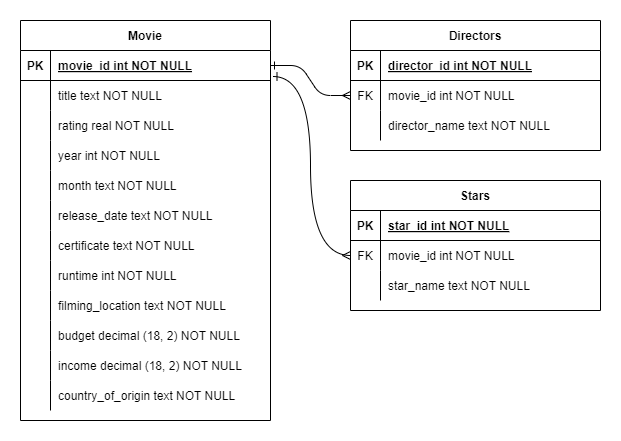

The diagram above was exported from draw.io. Its source (the exported page's mxGraphModel, read from the mxfile embedded in the PNG):
<mxGraphModel dx="1050" dy="621" grid="1" gridSize="10" guides="1" tooltips="1" connect="1" arrows="1" fold="1" page="1" pageScale="1" pageWidth="850" pageHeight="1100" math="0" shadow="0" extFonts="Permanent Marker^https://fonts.googleapis.com/css?family=Permanent+Marker">
  <root>
    <mxCell id="0" />
    <mxCell id="1" parent="0" />
    <mxCell id="C-vyLk0tnHw3VtMMgP7b-1" value="" style="edgeStyle=entityRelationEdgeStyle;endArrow=ERmany;startArrow=ERone;endFill=0;startFill=0;" parent="1" source="C-vyLk0tnHw3VtMMgP7b-24" target="C-vyLk0tnHw3VtMMgP7b-6" edge="1">
      <mxGeometry width="100" height="100" relative="1" as="geometry">
        <mxPoint x="340" y="720" as="sourcePoint" />
        <mxPoint x="440" y="620" as="targetPoint" />
      </mxGeometry>
    </mxCell>
    <mxCell id="C-vyLk0tnHw3VtMMgP7b-2" value="Directors" style="shape=table;startSize=30;container=1;collapsible=1;childLayout=tableLayout;fixedRows=1;rowLines=0;fontStyle=1;align=center;resizeLast=1;" parent="1" vertex="1">
      <mxGeometry x="450" y="120" width="250" height="130" as="geometry" />
    </mxCell>
    <mxCell id="C-vyLk0tnHw3VtMMgP7b-3" value="" style="shape=partialRectangle;collapsible=0;dropTarget=0;pointerEvents=0;fillColor=none;points=[[0,0.5],[1,0.5]];portConstraint=eastwest;top=0;left=0;right=0;bottom=1;" parent="C-vyLk0tnHw3VtMMgP7b-2" vertex="1">
      <mxGeometry y="30" width="250" height="30" as="geometry" />
    </mxCell>
    <mxCell id="C-vyLk0tnHw3VtMMgP7b-4" value="PK" style="shape=partialRectangle;overflow=hidden;connectable=0;fillColor=none;top=0;left=0;bottom=0;right=0;fontStyle=1;" parent="C-vyLk0tnHw3VtMMgP7b-3" vertex="1">
      <mxGeometry width="30" height="30" as="geometry">
        <mxRectangle width="30" height="30" as="alternateBounds" />
      </mxGeometry>
    </mxCell>
    <mxCell id="C-vyLk0tnHw3VtMMgP7b-5" value="director_id int NOT NULL " style="shape=partialRectangle;overflow=hidden;connectable=0;fillColor=none;top=0;left=0;bottom=0;right=0;align=left;spacingLeft=6;fontStyle=5;" parent="C-vyLk0tnHw3VtMMgP7b-3" vertex="1">
      <mxGeometry x="30" width="220" height="30" as="geometry">
        <mxRectangle width="220" height="30" as="alternateBounds" />
      </mxGeometry>
    </mxCell>
    <mxCell id="C-vyLk0tnHw3VtMMgP7b-6" value="" style="shape=partialRectangle;collapsible=0;dropTarget=0;pointerEvents=0;fillColor=none;points=[[0,0.5],[1,0.5]];portConstraint=eastwest;top=0;left=0;right=0;bottom=0;" parent="C-vyLk0tnHw3VtMMgP7b-2" vertex="1">
      <mxGeometry y="60" width="250" height="30" as="geometry" />
    </mxCell>
    <mxCell id="C-vyLk0tnHw3VtMMgP7b-7" value="FK" style="shape=partialRectangle;overflow=hidden;connectable=0;fillColor=none;top=0;left=0;bottom=0;right=0;" parent="C-vyLk0tnHw3VtMMgP7b-6" vertex="1">
      <mxGeometry width="30" height="30" as="geometry">
        <mxRectangle width="30" height="30" as="alternateBounds" />
      </mxGeometry>
    </mxCell>
    <mxCell id="C-vyLk0tnHw3VtMMgP7b-8" value="movie_id int NOT NULL" style="shape=partialRectangle;overflow=hidden;connectable=0;fillColor=none;top=0;left=0;bottom=0;right=0;align=left;spacingLeft=6;" parent="C-vyLk0tnHw3VtMMgP7b-6" vertex="1">
      <mxGeometry x="30" width="220" height="30" as="geometry">
        <mxRectangle width="220" height="30" as="alternateBounds" />
      </mxGeometry>
    </mxCell>
    <mxCell id="C-vyLk0tnHw3VtMMgP7b-9" value="" style="shape=partialRectangle;collapsible=0;dropTarget=0;pointerEvents=0;fillColor=none;points=[[0,0.5],[1,0.5]];portConstraint=eastwest;top=0;left=0;right=0;bottom=0;" parent="C-vyLk0tnHw3VtMMgP7b-2" vertex="1">
      <mxGeometry y="90" width="250" height="30" as="geometry" />
    </mxCell>
    <mxCell id="C-vyLk0tnHw3VtMMgP7b-10" value="" style="shape=partialRectangle;overflow=hidden;connectable=0;fillColor=none;top=0;left=0;bottom=0;right=0;" parent="C-vyLk0tnHw3VtMMgP7b-9" vertex="1">
      <mxGeometry width="30" height="30" as="geometry">
        <mxRectangle width="30" height="30" as="alternateBounds" />
      </mxGeometry>
    </mxCell>
    <mxCell id="C-vyLk0tnHw3VtMMgP7b-11" value="director_name text NOT NULL" style="shape=partialRectangle;overflow=hidden;connectable=0;fillColor=none;top=0;left=0;bottom=0;right=0;align=left;spacingLeft=6;" parent="C-vyLk0tnHw3VtMMgP7b-9" vertex="1">
      <mxGeometry x="30" width="220" height="30" as="geometry">
        <mxRectangle width="220" height="30" as="alternateBounds" />
      </mxGeometry>
    </mxCell>
    <mxCell id="C-vyLk0tnHw3VtMMgP7b-13" value="Stars" style="shape=table;startSize=30;container=1;collapsible=1;childLayout=tableLayout;fixedRows=1;rowLines=0;fontStyle=1;align=center;resizeLast=1;" parent="1" vertex="1">
      <mxGeometry x="450" y="280" width="250" height="130" as="geometry" />
    </mxCell>
    <mxCell id="C-vyLk0tnHw3VtMMgP7b-14" value="" style="shape=partialRectangle;collapsible=0;dropTarget=0;pointerEvents=0;fillColor=none;points=[[0,0.5],[1,0.5]];portConstraint=eastwest;top=0;left=0;right=0;bottom=1;" parent="C-vyLk0tnHw3VtMMgP7b-13" vertex="1">
      <mxGeometry y="30" width="250" height="30" as="geometry" />
    </mxCell>
    <mxCell id="C-vyLk0tnHw3VtMMgP7b-15" value="PK" style="shape=partialRectangle;overflow=hidden;connectable=0;fillColor=none;top=0;left=0;bottom=0;right=0;fontStyle=1;" parent="C-vyLk0tnHw3VtMMgP7b-14" vertex="1">
      <mxGeometry width="30" height="30" as="geometry">
        <mxRectangle width="30" height="30" as="alternateBounds" />
      </mxGeometry>
    </mxCell>
    <mxCell id="C-vyLk0tnHw3VtMMgP7b-16" value="star_id int NOT NULL " style="shape=partialRectangle;overflow=hidden;connectable=0;fillColor=none;top=0;left=0;bottom=0;right=0;align=left;spacingLeft=6;fontStyle=5;" parent="C-vyLk0tnHw3VtMMgP7b-14" vertex="1">
      <mxGeometry x="30" width="220" height="30" as="geometry">
        <mxRectangle width="220" height="30" as="alternateBounds" />
      </mxGeometry>
    </mxCell>
    <mxCell id="C-vyLk0tnHw3VtMMgP7b-17" value="" style="shape=partialRectangle;collapsible=0;dropTarget=0;pointerEvents=0;fillColor=none;points=[[0,0.5],[1,0.5]];portConstraint=eastwest;top=0;left=0;right=0;bottom=0;" parent="C-vyLk0tnHw3VtMMgP7b-13" vertex="1">
      <mxGeometry y="60" width="250" height="30" as="geometry" />
    </mxCell>
    <mxCell id="C-vyLk0tnHw3VtMMgP7b-18" value="FK" style="shape=partialRectangle;overflow=hidden;connectable=0;fillColor=none;top=0;left=0;bottom=0;right=0;" parent="C-vyLk0tnHw3VtMMgP7b-17" vertex="1">
      <mxGeometry width="30" height="30" as="geometry">
        <mxRectangle width="30" height="30" as="alternateBounds" />
      </mxGeometry>
    </mxCell>
    <mxCell id="C-vyLk0tnHw3VtMMgP7b-19" value="movie_id int NOT NULL" style="shape=partialRectangle;overflow=hidden;connectable=0;fillColor=none;top=0;left=0;bottom=0;right=0;align=left;spacingLeft=6;" parent="C-vyLk0tnHw3VtMMgP7b-17" vertex="1">
      <mxGeometry x="30" width="220" height="30" as="geometry">
        <mxRectangle width="220" height="30" as="alternateBounds" />
      </mxGeometry>
    </mxCell>
    <mxCell id="C-vyLk0tnHw3VtMMgP7b-20" value="" style="shape=partialRectangle;collapsible=0;dropTarget=0;pointerEvents=0;fillColor=none;points=[[0,0.5],[1,0.5]];portConstraint=eastwest;top=0;left=0;right=0;bottom=0;" parent="C-vyLk0tnHw3VtMMgP7b-13" vertex="1">
      <mxGeometry y="90" width="250" height="30" as="geometry" />
    </mxCell>
    <mxCell id="C-vyLk0tnHw3VtMMgP7b-21" value="" style="shape=partialRectangle;overflow=hidden;connectable=0;fillColor=none;top=0;left=0;bottom=0;right=0;" parent="C-vyLk0tnHw3VtMMgP7b-20" vertex="1">
      <mxGeometry width="30" height="30" as="geometry">
        <mxRectangle width="30" height="30" as="alternateBounds" />
      </mxGeometry>
    </mxCell>
    <mxCell id="C-vyLk0tnHw3VtMMgP7b-22" value="star_name text NOT NULL" style="shape=partialRectangle;overflow=hidden;connectable=0;fillColor=none;top=0;left=0;bottom=0;right=0;align=left;spacingLeft=6;" parent="C-vyLk0tnHw3VtMMgP7b-20" vertex="1">
      <mxGeometry x="30" width="220" height="30" as="geometry">
        <mxRectangle width="220" height="30" as="alternateBounds" />
      </mxGeometry>
    </mxCell>
    <mxCell id="C-vyLk0tnHw3VtMMgP7b-23" value="Movie" style="shape=table;startSize=30;container=1;collapsible=1;childLayout=tableLayout;fixedRows=1;rowLines=0;fontStyle=1;align=center;resizeLast=1;" parent="1" vertex="1">
      <mxGeometry x="120" y="120" width="250" height="400" as="geometry" />
    </mxCell>
    <mxCell id="C-vyLk0tnHw3VtMMgP7b-24" value="" style="shape=partialRectangle;collapsible=0;dropTarget=0;pointerEvents=0;fillColor=none;points=[[0,0.5],[1,0.5]];portConstraint=eastwest;top=0;left=0;right=0;bottom=1;" parent="C-vyLk0tnHw3VtMMgP7b-23" vertex="1">
      <mxGeometry y="30" width="250" height="30" as="geometry" />
    </mxCell>
    <mxCell id="C-vyLk0tnHw3VtMMgP7b-25" value="PK" style="shape=partialRectangle;overflow=hidden;connectable=0;fillColor=none;top=0;left=0;bottom=0;right=0;fontStyle=1;" parent="C-vyLk0tnHw3VtMMgP7b-24" vertex="1">
      <mxGeometry width="30" height="30" as="geometry">
        <mxRectangle width="30" height="30" as="alternateBounds" />
      </mxGeometry>
    </mxCell>
    <mxCell id="C-vyLk0tnHw3VtMMgP7b-26" value="movie_id int NOT NULL " style="shape=partialRectangle;overflow=hidden;connectable=0;fillColor=none;top=0;left=0;bottom=0;right=0;align=left;spacingLeft=6;fontStyle=5;" parent="C-vyLk0tnHw3VtMMgP7b-24" vertex="1">
      <mxGeometry x="30" width="220" height="30" as="geometry">
        <mxRectangle width="220" height="30" as="alternateBounds" />
      </mxGeometry>
    </mxCell>
    <mxCell id="QCynjMagp66kDszl2Kpk-5" value="" style="shape=partialRectangle;collapsible=0;dropTarget=0;pointerEvents=0;fillColor=none;points=[[0,0.5],[1,0.5]];portConstraint=eastwest;top=0;left=0;right=0;bottom=0;" vertex="1" parent="C-vyLk0tnHw3VtMMgP7b-23">
      <mxGeometry y="60" width="250" height="30" as="geometry" />
    </mxCell>
    <mxCell id="QCynjMagp66kDszl2Kpk-6" value="" style="shape=partialRectangle;overflow=hidden;connectable=0;fillColor=none;top=0;left=0;bottom=0;right=0;" vertex="1" parent="QCynjMagp66kDszl2Kpk-5">
      <mxGeometry width="30" height="30" as="geometry">
        <mxRectangle width="30" height="30" as="alternateBounds" />
      </mxGeometry>
    </mxCell>
    <mxCell id="QCynjMagp66kDszl2Kpk-7" value="title text NOT NULL" style="shape=partialRectangle;overflow=hidden;connectable=0;fillColor=none;top=0;left=0;bottom=0;right=0;align=left;spacingLeft=6;" vertex="1" parent="QCynjMagp66kDszl2Kpk-5">
      <mxGeometry x="30" width="220" height="30" as="geometry">
        <mxRectangle width="220" height="30" as="alternateBounds" />
      </mxGeometry>
    </mxCell>
    <mxCell id="QCynjMagp66kDszl2Kpk-8" value="" style="shape=partialRectangle;collapsible=0;dropTarget=0;pointerEvents=0;fillColor=none;points=[[0,0.5],[1,0.5]];portConstraint=eastwest;top=0;left=0;right=0;bottom=0;" vertex="1" parent="C-vyLk0tnHw3VtMMgP7b-23">
      <mxGeometry y="90" width="250" height="30" as="geometry" />
    </mxCell>
    <mxCell id="QCynjMagp66kDszl2Kpk-9" value="" style="shape=partialRectangle;overflow=hidden;connectable=0;fillColor=none;top=0;left=0;bottom=0;right=0;" vertex="1" parent="QCynjMagp66kDszl2Kpk-8">
      <mxGeometry width="30" height="30" as="geometry">
        <mxRectangle width="30" height="30" as="alternateBounds" />
      </mxGeometry>
    </mxCell>
    <mxCell id="QCynjMagp66kDszl2Kpk-10" value="rating real NOT NULL" style="shape=partialRectangle;overflow=hidden;connectable=0;fillColor=none;top=0;left=0;bottom=0;right=0;align=left;spacingLeft=6;" vertex="1" parent="QCynjMagp66kDszl2Kpk-8">
      <mxGeometry x="30" width="220" height="30" as="geometry">
        <mxRectangle width="220" height="30" as="alternateBounds" />
      </mxGeometry>
    </mxCell>
    <mxCell id="QCynjMagp66kDszl2Kpk-11" value="" style="shape=partialRectangle;collapsible=0;dropTarget=0;pointerEvents=0;fillColor=none;points=[[0,0.5],[1,0.5]];portConstraint=eastwest;top=0;left=0;right=0;bottom=0;" vertex="1" parent="C-vyLk0tnHw3VtMMgP7b-23">
      <mxGeometry y="120" width="250" height="30" as="geometry" />
    </mxCell>
    <mxCell id="QCynjMagp66kDszl2Kpk-12" value="" style="shape=partialRectangle;overflow=hidden;connectable=0;fillColor=none;top=0;left=0;bottom=0;right=0;" vertex="1" parent="QCynjMagp66kDszl2Kpk-11">
      <mxGeometry width="30" height="30" as="geometry">
        <mxRectangle width="30" height="30" as="alternateBounds" />
      </mxGeometry>
    </mxCell>
    <mxCell id="QCynjMagp66kDszl2Kpk-13" value="year int NOT NULL" style="shape=partialRectangle;overflow=hidden;connectable=0;fillColor=none;top=0;left=0;bottom=0;right=0;align=left;spacingLeft=6;" vertex="1" parent="QCynjMagp66kDszl2Kpk-11">
      <mxGeometry x="30" width="220" height="30" as="geometry">
        <mxRectangle width="220" height="30" as="alternateBounds" />
      </mxGeometry>
    </mxCell>
    <mxCell id="QCynjMagp66kDszl2Kpk-14" value="" style="shape=partialRectangle;collapsible=0;dropTarget=0;pointerEvents=0;fillColor=none;points=[[0,0.5],[1,0.5]];portConstraint=eastwest;top=0;left=0;right=0;bottom=0;" vertex="1" parent="C-vyLk0tnHw3VtMMgP7b-23">
      <mxGeometry y="150" width="250" height="30" as="geometry" />
    </mxCell>
    <mxCell id="QCynjMagp66kDszl2Kpk-15" value="" style="shape=partialRectangle;overflow=hidden;connectable=0;fillColor=none;top=0;left=0;bottom=0;right=0;" vertex="1" parent="QCynjMagp66kDszl2Kpk-14">
      <mxGeometry width="30" height="30" as="geometry">
        <mxRectangle width="30" height="30" as="alternateBounds" />
      </mxGeometry>
    </mxCell>
    <mxCell id="QCynjMagp66kDszl2Kpk-16" value="month text NOT NULL" style="shape=partialRectangle;overflow=hidden;connectable=0;fillColor=none;top=0;left=0;bottom=0;right=0;align=left;spacingLeft=6;" vertex="1" parent="QCynjMagp66kDszl2Kpk-14">
      <mxGeometry x="30" width="220" height="30" as="geometry">
        <mxRectangle width="220" height="30" as="alternateBounds" />
      </mxGeometry>
    </mxCell>
    <mxCell id="QCynjMagp66kDszl2Kpk-17" value="" style="shape=partialRectangle;collapsible=0;dropTarget=0;pointerEvents=0;fillColor=none;points=[[0,0.5],[1,0.5]];portConstraint=eastwest;top=0;left=0;right=0;bottom=0;" vertex="1" parent="C-vyLk0tnHw3VtMMgP7b-23">
      <mxGeometry y="180" width="250" height="30" as="geometry" />
    </mxCell>
    <mxCell id="QCynjMagp66kDszl2Kpk-18" value="" style="shape=partialRectangle;overflow=hidden;connectable=0;fillColor=none;top=0;left=0;bottom=0;right=0;" vertex="1" parent="QCynjMagp66kDszl2Kpk-17">
      <mxGeometry width="30" height="30" as="geometry">
        <mxRectangle width="30" height="30" as="alternateBounds" />
      </mxGeometry>
    </mxCell>
    <mxCell id="QCynjMagp66kDszl2Kpk-19" value="release_date text NOT NULL" style="shape=partialRectangle;overflow=hidden;connectable=0;fillColor=none;top=0;left=0;bottom=0;right=0;align=left;spacingLeft=6;" vertex="1" parent="QCynjMagp66kDszl2Kpk-17">
      <mxGeometry x="30" width="220" height="30" as="geometry">
        <mxRectangle width="220" height="30" as="alternateBounds" />
      </mxGeometry>
    </mxCell>
    <mxCell id="QCynjMagp66kDszl2Kpk-20" value="" style="shape=partialRectangle;collapsible=0;dropTarget=0;pointerEvents=0;fillColor=none;points=[[0,0.5],[1,0.5]];portConstraint=eastwest;top=0;left=0;right=0;bottom=0;" vertex="1" parent="C-vyLk0tnHw3VtMMgP7b-23">
      <mxGeometry y="210" width="250" height="30" as="geometry" />
    </mxCell>
    <mxCell id="QCynjMagp66kDszl2Kpk-21" value="" style="shape=partialRectangle;overflow=hidden;connectable=0;fillColor=none;top=0;left=0;bottom=0;right=0;" vertex="1" parent="QCynjMagp66kDszl2Kpk-20">
      <mxGeometry width="30" height="30" as="geometry">
        <mxRectangle width="30" height="30" as="alternateBounds" />
      </mxGeometry>
    </mxCell>
    <mxCell id="QCynjMagp66kDszl2Kpk-22" value="certificate text NOT NULL" style="shape=partialRectangle;overflow=hidden;connectable=0;fillColor=none;top=0;left=0;bottom=0;right=0;align=left;spacingLeft=6;" vertex="1" parent="QCynjMagp66kDszl2Kpk-20">
      <mxGeometry x="30" width="220" height="30" as="geometry">
        <mxRectangle width="220" height="30" as="alternateBounds" />
      </mxGeometry>
    </mxCell>
    <mxCell id="QCynjMagp66kDszl2Kpk-23" value="" style="shape=partialRectangle;collapsible=0;dropTarget=0;pointerEvents=0;fillColor=none;points=[[0,0.5],[1,0.5]];portConstraint=eastwest;top=0;left=0;right=0;bottom=0;" vertex="1" parent="C-vyLk0tnHw3VtMMgP7b-23">
      <mxGeometry y="240" width="250" height="30" as="geometry" />
    </mxCell>
    <mxCell id="QCynjMagp66kDszl2Kpk-24" value="" style="shape=partialRectangle;overflow=hidden;connectable=0;fillColor=none;top=0;left=0;bottom=0;right=0;" vertex="1" parent="QCynjMagp66kDszl2Kpk-23">
      <mxGeometry width="30" height="30" as="geometry">
        <mxRectangle width="30" height="30" as="alternateBounds" />
      </mxGeometry>
    </mxCell>
    <mxCell id="QCynjMagp66kDszl2Kpk-25" value="runtime int NOT NULL" style="shape=partialRectangle;overflow=hidden;connectable=0;fillColor=none;top=0;left=0;bottom=0;right=0;align=left;spacingLeft=6;" vertex="1" parent="QCynjMagp66kDszl2Kpk-23">
      <mxGeometry x="30" width="220" height="30" as="geometry">
        <mxRectangle width="220" height="30" as="alternateBounds" />
      </mxGeometry>
    </mxCell>
    <mxCell id="QCynjMagp66kDszl2Kpk-26" value="" style="shape=partialRectangle;collapsible=0;dropTarget=0;pointerEvents=0;fillColor=none;points=[[0,0.5],[1,0.5]];portConstraint=eastwest;top=0;left=0;right=0;bottom=0;" vertex="1" parent="C-vyLk0tnHw3VtMMgP7b-23">
      <mxGeometry y="270" width="250" height="30" as="geometry" />
    </mxCell>
    <mxCell id="QCynjMagp66kDszl2Kpk-27" value="" style="shape=partialRectangle;overflow=hidden;connectable=0;fillColor=none;top=0;left=0;bottom=0;right=0;" vertex="1" parent="QCynjMagp66kDszl2Kpk-26">
      <mxGeometry width="30" height="30" as="geometry">
        <mxRectangle width="30" height="30" as="alternateBounds" />
      </mxGeometry>
    </mxCell>
    <mxCell id="QCynjMagp66kDszl2Kpk-28" value="filming_location text NOT NULL" style="shape=partialRectangle;overflow=hidden;connectable=0;fillColor=none;top=0;left=0;bottom=0;right=0;align=left;spacingLeft=6;" vertex="1" parent="QCynjMagp66kDszl2Kpk-26">
      <mxGeometry x="30" width="220" height="30" as="geometry">
        <mxRectangle width="220" height="30" as="alternateBounds" />
      </mxGeometry>
    </mxCell>
    <mxCell id="QCynjMagp66kDszl2Kpk-29" value="" style="shape=partialRectangle;collapsible=0;dropTarget=0;pointerEvents=0;fillColor=none;points=[[0,0.5],[1,0.5]];portConstraint=eastwest;top=0;left=0;right=0;bottom=0;" vertex="1" parent="C-vyLk0tnHw3VtMMgP7b-23">
      <mxGeometry y="300" width="250" height="30" as="geometry" />
    </mxCell>
    <mxCell id="QCynjMagp66kDszl2Kpk-30" value="" style="shape=partialRectangle;overflow=hidden;connectable=0;fillColor=none;top=0;left=0;bottom=0;right=0;" vertex="1" parent="QCynjMagp66kDszl2Kpk-29">
      <mxGeometry width="30" height="30" as="geometry">
        <mxRectangle width="30" height="30" as="alternateBounds" />
      </mxGeometry>
    </mxCell>
    <mxCell id="QCynjMagp66kDszl2Kpk-31" value="budget decimal (18, 2) NOT NULL" style="shape=partialRectangle;overflow=hidden;connectable=0;fillColor=none;top=0;left=0;bottom=0;right=0;align=left;spacingLeft=6;" vertex="1" parent="QCynjMagp66kDszl2Kpk-29">
      <mxGeometry x="30" width="220" height="30" as="geometry">
        <mxRectangle width="220" height="30" as="alternateBounds" />
      </mxGeometry>
    </mxCell>
    <mxCell id="QCynjMagp66kDszl2Kpk-32" value="" style="shape=partialRectangle;collapsible=0;dropTarget=0;pointerEvents=0;fillColor=none;points=[[0,0.5],[1,0.5]];portConstraint=eastwest;top=0;left=0;right=0;bottom=0;" vertex="1" parent="C-vyLk0tnHw3VtMMgP7b-23">
      <mxGeometry y="330" width="250" height="30" as="geometry" />
    </mxCell>
    <mxCell id="QCynjMagp66kDszl2Kpk-33" value="" style="shape=partialRectangle;overflow=hidden;connectable=0;fillColor=none;top=0;left=0;bottom=0;right=0;" vertex="1" parent="QCynjMagp66kDszl2Kpk-32">
      <mxGeometry width="30" height="30" as="geometry">
        <mxRectangle width="30" height="30" as="alternateBounds" />
      </mxGeometry>
    </mxCell>
    <mxCell id="QCynjMagp66kDszl2Kpk-34" value="income decimal (18, 2) NOT NULL" style="shape=partialRectangle;overflow=hidden;connectable=0;fillColor=none;top=0;left=0;bottom=0;right=0;align=left;spacingLeft=6;" vertex="1" parent="QCynjMagp66kDszl2Kpk-32">
      <mxGeometry x="30" width="220" height="30" as="geometry">
        <mxRectangle width="220" height="30" as="alternateBounds" />
      </mxGeometry>
    </mxCell>
    <mxCell id="C-vyLk0tnHw3VtMMgP7b-27" value="" style="shape=partialRectangle;collapsible=0;dropTarget=0;pointerEvents=0;fillColor=none;points=[[0,0.5],[1,0.5]];portConstraint=eastwest;top=0;left=0;right=0;bottom=0;" parent="C-vyLk0tnHw3VtMMgP7b-23" vertex="1">
      <mxGeometry y="360" width="250" height="30" as="geometry" />
    </mxCell>
    <mxCell id="C-vyLk0tnHw3VtMMgP7b-28" value="" style="shape=partialRectangle;overflow=hidden;connectable=0;fillColor=none;top=0;left=0;bottom=0;right=0;" parent="C-vyLk0tnHw3VtMMgP7b-27" vertex="1">
      <mxGeometry width="30" height="30" as="geometry">
        <mxRectangle width="30" height="30" as="alternateBounds" />
      </mxGeometry>
    </mxCell>
    <mxCell id="C-vyLk0tnHw3VtMMgP7b-29" value="country_of_origin text NOT NULL" style="shape=partialRectangle;overflow=hidden;connectable=0;fillColor=none;top=0;left=0;bottom=0;right=0;align=left;spacingLeft=6;" parent="C-vyLk0tnHw3VtMMgP7b-27" vertex="1">
      <mxGeometry x="30" width="220" height="30" as="geometry">
        <mxRectangle width="220" height="30" as="alternateBounds" />
      </mxGeometry>
    </mxCell>
    <mxCell id="QCynjMagp66kDszl2Kpk-36" style="edgeStyle=orthogonalEdgeStyle;rounded=1;orthogonalLoop=1;jettySize=auto;html=1;exitX=0;exitY=0.5;exitDx=0;exitDy=0;entryX=1.01;entryY=-0.133;entryDx=0;entryDy=0;entryPerimeter=0;curved=1;startArrow=ERmany;startFill=0;endArrow=ERone;endFill=0;" edge="1" parent="1" source="C-vyLk0tnHw3VtMMgP7b-17" target="QCynjMagp66kDszl2Kpk-5">
      <mxGeometry relative="1" as="geometry" />
    </mxCell>
  </root>
</mxGraphModel>